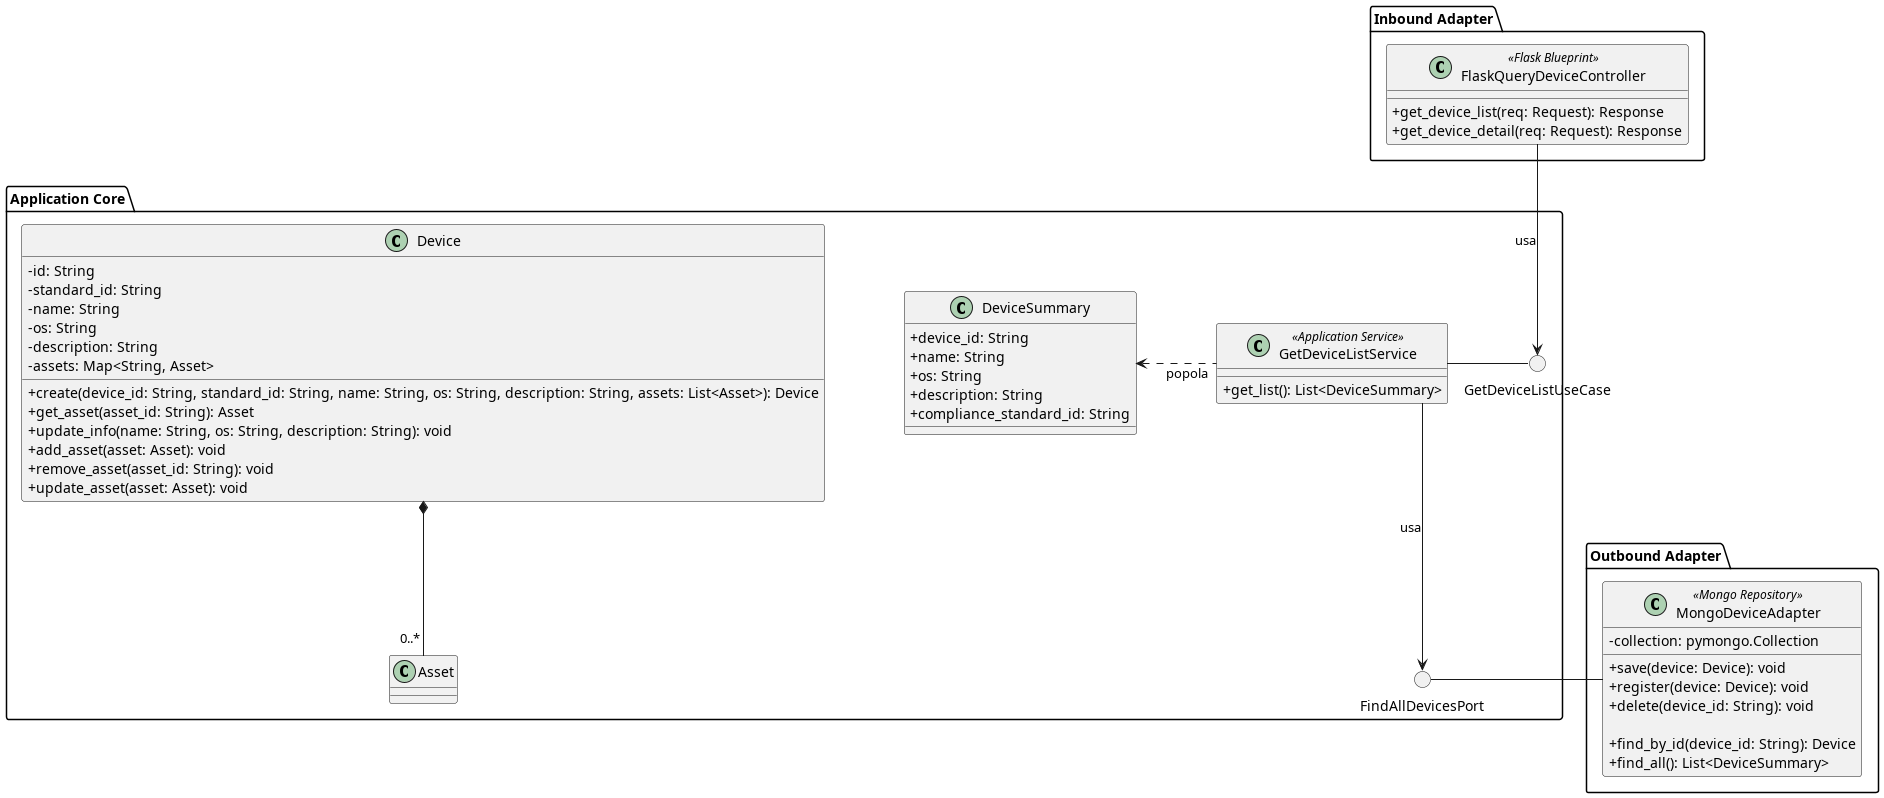

The diagram above was rendered by PlantUML. Its source (embedded in the PNG):
@startuml GetDeviceList
skinparam linetype ortho
skinparam nodesep 80
skinparam ranksep 80
skinparam classAttributeIconSize 0

package "Inbound Adapter"{
    !include InboundAdapters/FlaskQueryDeviceController.puml
}

package "Application Core" {
    () "GetDeviceListUseCase" as GetDeviceListUseCase
    !include ApplicationServices/GetDeviceListService.puml
    !include Domain/Device.puml
    !include Domain/DeviceSummary.puml
    () "FindAllDevicesPort" as FindAllDevicesPort

    GetDeviceListService .left.> DeviceSummary: popola
}

package "Outbound Adapter" {
    !include OutboundAdapters/MongoDeviceAdapter.puml
}


GetDeviceListService - GetDeviceListUseCase


GetDeviceListService --> FindAllDevicesPort : usa

FlaskQueryDeviceController --> GetDeviceListUseCase : usa
MongoDeviceAdapter - FindAllDevicesPort

@enduml